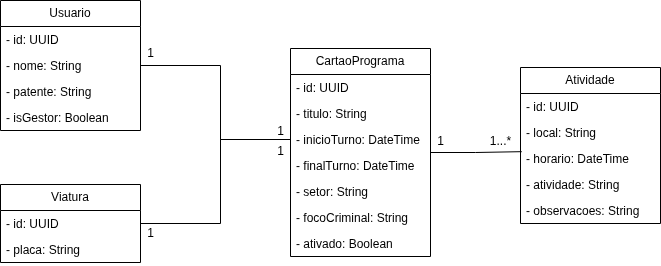

The diagram above was exported from draw.io. Its source (the exported page's mxGraphModel, read from the mxfile embedded in the PNG):
<mxGraphModel dx="1133" dy="661" grid="1" gridSize="10" guides="1" tooltips="1" connect="1" arrows="1" fold="1" page="1" pageScale="1" pageWidth="827" pageHeight="1169" math="0" shadow="0">
  <root>
    <mxCell id="0" />
    <mxCell id="1" parent="0" />
    <mxCell id="IemsgljQcJwWBJRGBljK-4" value="Usuario" style="swimlane;fontStyle=0;childLayout=stackLayout;horizontal=1;startSize=26;fillColor=none;horizontalStack=0;resizeParent=1;resizeParentMax=0;resizeLast=0;collapsible=1;marginBottom=0;whiteSpace=wrap;html=1;" vertex="1" parent="1">
      <mxGeometry x="240" y="362" width="140" height="130" as="geometry" />
    </mxCell>
    <mxCell id="IemsgljQcJwWBJRGBljK-5" value="- id: UUID" style="text;strokeColor=none;fillColor=none;align=left;verticalAlign=top;spacingLeft=4;spacingRight=4;overflow=hidden;rotatable=0;points=[[0,0.5],[1,0.5]];portConstraint=eastwest;whiteSpace=wrap;html=1;" vertex="1" parent="IemsgljQcJwWBJRGBljK-4">
      <mxGeometry y="26" width="140" height="26" as="geometry" />
    </mxCell>
    <mxCell id="IemsgljQcJwWBJRGBljK-6" value="- nome: String" style="text;strokeColor=none;fillColor=none;align=left;verticalAlign=top;spacingLeft=4;spacingRight=4;overflow=hidden;rotatable=0;points=[[0,0.5],[1,0.5]];portConstraint=eastwest;whiteSpace=wrap;html=1;" vertex="1" parent="IemsgljQcJwWBJRGBljK-4">
      <mxGeometry y="52" width="140" height="26" as="geometry" />
    </mxCell>
    <mxCell id="IemsgljQcJwWBJRGBljK-7" value="- patente: String" style="text;strokeColor=none;fillColor=none;align=left;verticalAlign=top;spacingLeft=4;spacingRight=4;overflow=hidden;rotatable=0;points=[[0,0.5],[1,0.5]];portConstraint=eastwest;whiteSpace=wrap;html=1;" vertex="1" parent="IemsgljQcJwWBJRGBljK-4">
      <mxGeometry y="78" width="140" height="26" as="geometry" />
    </mxCell>
    <mxCell id="IemsgljQcJwWBJRGBljK-8" value="- isGestor: Boolean" style="text;strokeColor=none;fillColor=none;align=left;verticalAlign=top;spacingLeft=4;spacingRight=4;overflow=hidden;rotatable=0;points=[[0,0.5],[1,0.5]];portConstraint=eastwest;whiteSpace=wrap;html=1;" vertex="1" parent="IemsgljQcJwWBJRGBljK-4">
      <mxGeometry y="104" width="140" height="26" as="geometry" />
    </mxCell>
    <mxCell id="IemsgljQcJwWBJRGBljK-23" style="edgeStyle=orthogonalEdgeStyle;rounded=0;orthogonalLoop=1;jettySize=auto;html=1;entryX=0;entryY=0.5;entryDx=0;entryDy=0;endArrow=none;startFill=0;" edge="1" parent="1" source="IemsgljQcJwWBJRGBljK-9" target="IemsgljQcJwWBJRGBljK-17">
      <mxGeometry relative="1" as="geometry">
        <Array as="points">
          <mxPoint x="460" y="585" />
          <mxPoint x="460" y="501" />
        </Array>
      </mxGeometry>
    </mxCell>
    <mxCell id="IemsgljQcJwWBJRGBljK-9" value="Viatura" style="swimlane;fontStyle=0;childLayout=stackLayout;horizontal=1;startSize=26;fillColor=none;horizontalStack=0;resizeParent=1;resizeParentMax=0;resizeLast=0;collapsible=1;marginBottom=0;whiteSpace=wrap;html=1;" vertex="1" parent="1">
      <mxGeometry x="240" y="546" width="140" height="78" as="geometry" />
    </mxCell>
    <mxCell id="IemsgljQcJwWBJRGBljK-10" value="- id: UUID" style="text;strokeColor=none;fillColor=none;align=left;verticalAlign=top;spacingLeft=4;spacingRight=4;overflow=hidden;rotatable=0;points=[[0,0.5],[1,0.5]];portConstraint=eastwest;whiteSpace=wrap;html=1;" vertex="1" parent="IemsgljQcJwWBJRGBljK-9">
      <mxGeometry y="26" width="140" height="26" as="geometry" />
    </mxCell>
    <mxCell id="IemsgljQcJwWBJRGBljK-11" value="- placa: String" style="text;strokeColor=none;fillColor=none;align=left;verticalAlign=top;spacingLeft=4;spacingRight=4;overflow=hidden;rotatable=0;points=[[0,0.5],[1,0.5]];portConstraint=eastwest;whiteSpace=wrap;html=1;" vertex="1" parent="IemsgljQcJwWBJRGBljK-9">
      <mxGeometry y="52" width="140" height="26" as="geometry" />
    </mxCell>
    <mxCell id="IemsgljQcJwWBJRGBljK-14" value="CartaoPrograma" style="swimlane;fontStyle=0;childLayout=stackLayout;horizontal=1;startSize=26;fillColor=none;horizontalStack=0;resizeParent=1;resizeParentMax=0;resizeLast=0;collapsible=1;marginBottom=0;whiteSpace=wrap;html=1;" vertex="1" parent="1">
      <mxGeometry x="530" y="410" width="140" height="208" as="geometry" />
    </mxCell>
    <mxCell id="IemsgljQcJwWBJRGBljK-15" value="- id: UUID" style="text;strokeColor=none;fillColor=none;align=left;verticalAlign=top;spacingLeft=4;spacingRight=4;overflow=hidden;rotatable=0;points=[[0,0.5],[1,0.5]];portConstraint=eastwest;whiteSpace=wrap;html=1;" vertex="1" parent="IemsgljQcJwWBJRGBljK-14">
      <mxGeometry y="26" width="140" height="26" as="geometry" />
    </mxCell>
    <mxCell id="IemsgljQcJwWBJRGBljK-16" value="- titulo: String" style="text;strokeColor=none;fillColor=none;align=left;verticalAlign=top;spacingLeft=4;spacingRight=4;overflow=hidden;rotatable=0;points=[[0,0.5],[1,0.5]];portConstraint=eastwest;whiteSpace=wrap;html=1;" vertex="1" parent="IemsgljQcJwWBJRGBljK-14">
      <mxGeometry y="52" width="140" height="26" as="geometry" />
    </mxCell>
    <mxCell id="IemsgljQcJwWBJRGBljK-17" value="- inicioTurno: DateTime" style="text;strokeColor=none;fillColor=none;align=left;verticalAlign=top;spacingLeft=4;spacingRight=4;overflow=hidden;rotatable=0;points=[[0,0.5],[1,0.5]];portConstraint=eastwest;whiteSpace=wrap;html=1;" vertex="1" parent="IemsgljQcJwWBJRGBljK-14">
      <mxGeometry y="78" width="140" height="26" as="geometry" />
    </mxCell>
    <mxCell id="IemsgljQcJwWBJRGBljK-18" value="- finalTurno: DateTime" style="text;strokeColor=none;fillColor=none;align=left;verticalAlign=top;spacingLeft=4;spacingRight=4;overflow=hidden;rotatable=0;points=[[0,0.5],[1,0.5]];portConstraint=eastwest;whiteSpace=wrap;html=1;" vertex="1" parent="IemsgljQcJwWBJRGBljK-14">
      <mxGeometry y="104" width="140" height="26" as="geometry" />
    </mxCell>
    <mxCell id="IemsgljQcJwWBJRGBljK-19" value="- setor: String" style="text;strokeColor=none;fillColor=none;align=left;verticalAlign=top;spacingLeft=4;spacingRight=4;overflow=hidden;rotatable=0;points=[[0,0.5],[1,0.5]];portConstraint=eastwest;whiteSpace=wrap;html=1;" vertex="1" parent="IemsgljQcJwWBJRGBljK-14">
      <mxGeometry y="130" width="140" height="26" as="geometry" />
    </mxCell>
    <mxCell id="IemsgljQcJwWBJRGBljK-20" value="- focoCriminal: String" style="text;strokeColor=none;fillColor=none;align=left;verticalAlign=top;spacingLeft=4;spacingRight=4;overflow=hidden;rotatable=0;points=[[0,0.5],[1,0.5]];portConstraint=eastwest;whiteSpace=wrap;html=1;" vertex="1" parent="IemsgljQcJwWBJRGBljK-14">
      <mxGeometry y="156" width="140" height="26" as="geometry" />
    </mxCell>
    <mxCell id="IemsgljQcJwWBJRGBljK-28" value="- ativado: Boolean" style="text;strokeColor=none;fillColor=none;align=left;verticalAlign=top;spacingLeft=4;spacingRight=4;overflow=hidden;rotatable=0;points=[[0,0.5],[1,0.5]];portConstraint=eastwest;whiteSpace=wrap;html=1;" vertex="1" parent="IemsgljQcJwWBJRGBljK-14">
      <mxGeometry y="182" width="140" height="26" as="geometry" />
    </mxCell>
    <mxCell id="IemsgljQcJwWBJRGBljK-21" style="edgeStyle=orthogonalEdgeStyle;rounded=0;orthogonalLoop=1;jettySize=auto;html=1;entryX=0;entryY=0.5;entryDx=0;entryDy=0;endArrow=none;startFill=0;" edge="1" parent="1" source="IemsgljQcJwWBJRGBljK-6" target="IemsgljQcJwWBJRGBljK-17">
      <mxGeometry relative="1" as="geometry">
        <Array as="points">
          <mxPoint x="460" y="427" />
          <mxPoint x="460" y="501" />
        </Array>
      </mxGeometry>
    </mxCell>
    <mxCell id="IemsgljQcJwWBJRGBljK-24" value="1" style="text;html=1;align=center;verticalAlign=middle;resizable=0;points=[];autosize=1;strokeColor=none;fillColor=none;" vertex="1" parent="1">
      <mxGeometry x="375" y="400" width="30" height="30" as="geometry" />
    </mxCell>
    <mxCell id="IemsgljQcJwWBJRGBljK-25" value="1" style="text;html=1;align=center;verticalAlign=middle;resizable=0;points=[];autosize=1;strokeColor=none;fillColor=none;" vertex="1" parent="1">
      <mxGeometry x="505" y="478" width="30" height="30" as="geometry" />
    </mxCell>
    <mxCell id="IemsgljQcJwWBJRGBljK-26" value="1" style="text;html=1;align=center;verticalAlign=middle;resizable=0;points=[];autosize=1;strokeColor=none;fillColor=none;" vertex="1" parent="1">
      <mxGeometry x="375" y="580" width="30" height="30" as="geometry" />
    </mxCell>
    <mxCell id="IemsgljQcJwWBJRGBljK-27" value="1" style="text;html=1;align=center;verticalAlign=middle;resizable=0;points=[];autosize=1;strokeColor=none;fillColor=none;" vertex="1" parent="1">
      <mxGeometry x="505" y="498" width="30" height="30" as="geometry" />
    </mxCell>
    <mxCell id="IemsgljQcJwWBJRGBljK-29" value="Atividade" style="swimlane;fontStyle=0;childLayout=stackLayout;horizontal=1;startSize=26;fillColor=none;horizontalStack=0;resizeParent=1;resizeParentMax=0;resizeLast=0;collapsible=1;marginBottom=0;whiteSpace=wrap;html=1;" vertex="1" parent="1">
      <mxGeometry x="760" y="429" width="140" height="156" as="geometry" />
    </mxCell>
    <mxCell id="IemsgljQcJwWBJRGBljK-30" value="- id: UUID" style="text;strokeColor=none;fillColor=none;align=left;verticalAlign=top;spacingLeft=4;spacingRight=4;overflow=hidden;rotatable=0;points=[[0,0.5],[1,0.5]];portConstraint=eastwest;whiteSpace=wrap;html=1;" vertex="1" parent="IemsgljQcJwWBJRGBljK-29">
      <mxGeometry y="26" width="140" height="26" as="geometry" />
    </mxCell>
    <mxCell id="IemsgljQcJwWBJRGBljK-31" value="- local: String" style="text;strokeColor=none;fillColor=none;align=left;verticalAlign=top;spacingLeft=4;spacingRight=4;overflow=hidden;rotatable=0;points=[[0,0.5],[1,0.5]];portConstraint=eastwest;whiteSpace=wrap;html=1;" vertex="1" parent="IemsgljQcJwWBJRGBljK-29">
      <mxGeometry y="52" width="140" height="26" as="geometry" />
    </mxCell>
    <mxCell id="IemsgljQcJwWBJRGBljK-32" value="- horario: DateTime" style="text;strokeColor=none;fillColor=none;align=left;verticalAlign=top;spacingLeft=4;spacingRight=4;overflow=hidden;rotatable=0;points=[[0,0.5],[1,0.5]];portConstraint=eastwest;whiteSpace=wrap;html=1;" vertex="1" parent="IemsgljQcJwWBJRGBljK-29">
      <mxGeometry y="78" width="140" height="26" as="geometry" />
    </mxCell>
    <mxCell id="IemsgljQcJwWBJRGBljK-33" value="- atividade: String" style="text;strokeColor=none;fillColor=none;align=left;verticalAlign=top;spacingLeft=4;spacingRight=4;overflow=hidden;rotatable=0;points=[[0,0.5],[1,0.5]];portConstraint=eastwest;whiteSpace=wrap;html=1;" vertex="1" parent="IemsgljQcJwWBJRGBljK-29">
      <mxGeometry y="104" width="140" height="26" as="geometry" />
    </mxCell>
    <mxCell id="IemsgljQcJwWBJRGBljK-34" value="- observacoes: String" style="text;strokeColor=none;fillColor=none;align=left;verticalAlign=top;spacingLeft=4;spacingRight=4;overflow=hidden;rotatable=0;points=[[0,0.5],[1,0.5]];portConstraint=eastwest;whiteSpace=wrap;html=1;" vertex="1" parent="IemsgljQcJwWBJRGBljK-29">
      <mxGeometry y="130" width="140" height="26" as="geometry" />
    </mxCell>
    <mxCell id="IemsgljQcJwWBJRGBljK-37" style="edgeStyle=orthogonalEdgeStyle;rounded=0;orthogonalLoop=1;jettySize=auto;html=1;entryX=0.008;entryY=0.237;entryDx=0;entryDy=0;entryPerimeter=0;endArrow=none;startFill=0;" edge="1" parent="1" source="IemsgljQcJwWBJRGBljK-14" target="IemsgljQcJwWBJRGBljK-32">
      <mxGeometry relative="1" as="geometry" />
    </mxCell>
    <mxCell id="IemsgljQcJwWBJRGBljK-38" value="1" style="text;html=1;align=center;verticalAlign=middle;resizable=0;points=[];autosize=1;strokeColor=none;fillColor=none;" vertex="1" parent="1">
      <mxGeometry x="665" y="488" width="30" height="30" as="geometry" />
    </mxCell>
    <mxCell id="IemsgljQcJwWBJRGBljK-39" value="1...*" style="text;html=1;align=center;verticalAlign=middle;resizable=0;points=[];autosize=1;strokeColor=none;fillColor=none;" vertex="1" parent="1">
      <mxGeometry x="720" y="488" width="40" height="30" as="geometry" />
    </mxCell>
  </root>
</mxGraphModel>